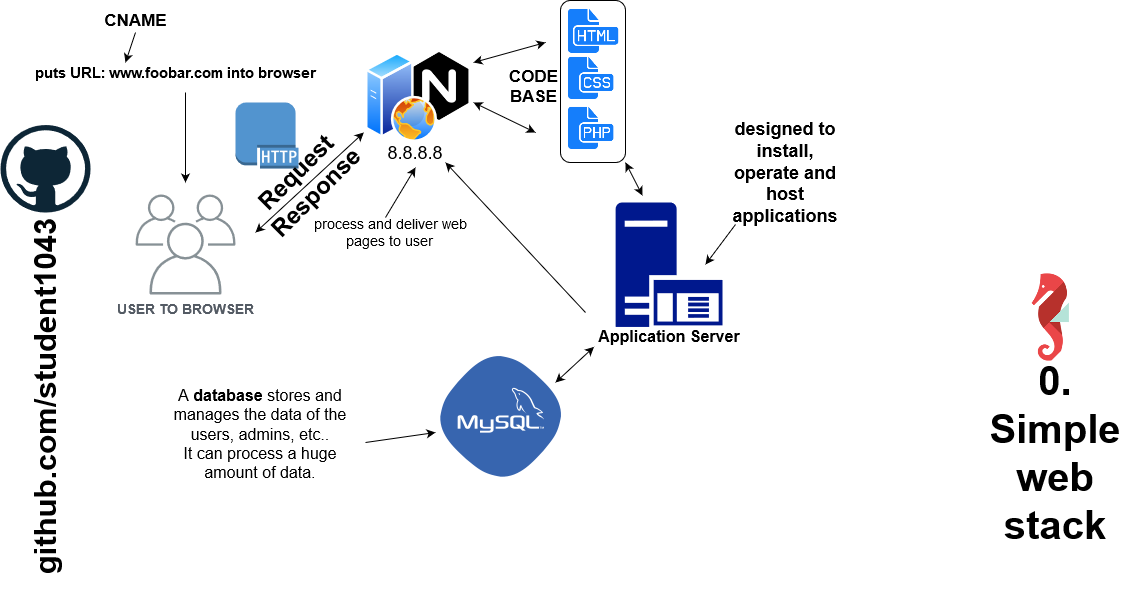

The diagram above was exported from draw.io. Its source (the exported page's mxGraphModel, read from the mxfile embedded in the PNG):
<mxGraphModel dx="868" dy="479" grid="1" gridSize="10" guides="1" tooltips="1" connect="1" arrows="1" fold="1" page="1" pageScale="1" pageWidth="1169" pageHeight="827" math="0" shadow="0">
  <root>
    <mxCell id="0" />
    <mxCell id="1" parent="0" />
    <mxCell id="hF8MzJoZN3MOLQlKTE3d-63" value="" style="outlineConnect=0;dashed=0;verticalLabelPosition=bottom;verticalAlign=top;align=center;html=1;shape=mxgraph.aws3.http_protocol;fillColor=#5294CF;gradientColor=none;fontSize=8;" vertex="1" parent="1">
      <mxGeometry x="250" y="120" width="63" height="66" as="geometry" />
    </mxCell>
    <mxCell id="hF8MzJoZN3MOLQlKTE3d-40" value="" style="rounded=1;whiteSpace=wrap;html=1;fontSize=15;direction=south;" vertex="1" parent="1">
      <mxGeometry x="575" y="18" width="65" height="162" as="geometry" />
    </mxCell>
    <mxCell id="hF8MzJoZN3MOLQlKTE3d-22" value="" style="shape=image;html=1;verticalAlign=top;verticalLabelPosition=bottom;labelBackgroundColor=#ffffff;imageAspect=0;aspect=fixed;image=https://cdn4.iconfinder.com/data/icons/logos-brands-5/24/nginx-128.png;fontSize=15;" vertex="1" parent="1">
      <mxGeometry x="420" y="70" width="68" height="68" as="geometry" />
    </mxCell>
    <mxCell id="hF8MzJoZN3MOLQlKTE3d-2" value="&lt;font style=&quot;font-size: 14px&quot;&gt;&lt;b&gt;USER TO BROWSER&lt;/b&gt;&lt;/font&gt;" style="outlineConnect=0;gradientColor=none;fontColor=#545B64;strokeColor=none;fillColor=#879196;dashed=0;verticalLabelPosition=bottom;verticalAlign=top;align=center;html=1;fontSize=12;fontStyle=0;aspect=fixed;shape=mxgraph.aws4.illustration_users;pointerEvents=1" vertex="1" parent="1">
      <mxGeometry x="150" y="212" width="100" height="100" as="geometry" />
    </mxCell>
    <mxCell id="hF8MzJoZN3MOLQlKTE3d-11" value="" style="endArrow=classic;startArrow=classic;html=1;" edge="1" parent="1">
      <mxGeometry width="50" height="50" relative="1" as="geometry">
        <mxPoint x="270" y="250" as="sourcePoint" />
        <mxPoint x="378.33333333333326" y="150" as="targetPoint" />
      </mxGeometry>
    </mxCell>
    <mxCell id="hF8MzJoZN3MOLQlKTE3d-25" value="" style="edgeStyle=orthogonalEdgeStyle;rounded=0;orthogonalLoop=1;jettySize=auto;html=1;fontSize=19;fontStyle=1" edge="1" parent="1" source="hF8MzJoZN3MOLQlKTE3d-13">
      <mxGeometry relative="1" as="geometry">
        <mxPoint x="200" y="200" as="targetPoint" />
        <Array as="points">
          <mxPoint x="200" y="190" />
        </Array>
      </mxGeometry>
    </mxCell>
    <mxCell id="hF8MzJoZN3MOLQlKTE3d-13" value="&lt;font style=&quot;font-size: 15px;&quot;&gt;puts URL: www.foobar.com into browser&lt;br style=&quot;font-size: 15px;&quot;&gt;&lt;/font&gt;" style="text;strokeColor=none;fillColor=none;html=1;fontSize=15;fontStyle=1;verticalAlign=middle;align=center;rotation=0;" vertex="1" parent="1">
      <mxGeometry x="140" y="70" width="100" height="40" as="geometry" />
    </mxCell>
    <mxCell id="hF8MzJoZN3MOLQlKTE3d-14" value="&lt;div&gt;Response&lt;/div&gt;" style="text;strokeColor=none;fillColor=none;html=1;fontSize=24;fontStyle=1;verticalAlign=middle;align=center;rotation=-45;" vertex="1" parent="1">
      <mxGeometry x="280" y="190" width="100" height="40" as="geometry" />
    </mxCell>
    <mxCell id="hF8MzJoZN3MOLQlKTE3d-16" value="" style="aspect=fixed;perimeter=ellipsePerimeter;html=1;align=center;shadow=0;dashed=0;spacingTop=3;image;image=img/lib/active_directory/web_server.svg;" vertex="1" parent="1">
      <mxGeometry x="380" y="70" width="72" height="90" as="geometry" />
    </mxCell>
    <mxCell id="hF8MzJoZN3MOLQlKTE3d-30" value="Request" style="text;strokeColor=none;fillColor=none;html=1;fontSize=24;fontStyle=1;verticalAlign=middle;align=center;rotation=-45;" vertex="1" parent="1">
      <mxGeometry x="260" y="170" width="100" height="40" as="geometry" />
    </mxCell>
    <mxCell id="hF8MzJoZN3MOLQlKTE3d-31" value="&lt;font style=&quot;font-size: 18px&quot;&gt;8.8.8.8&lt;/font&gt;" style="text;html=1;strokeColor=none;fillColor=none;align=center;verticalAlign=middle;whiteSpace=wrap;rounded=0;fontSize=15;" vertex="1" parent="1">
      <mxGeometry x="410" y="160" width="40" height="20" as="geometry" />
    </mxCell>
    <mxCell id="hF8MzJoZN3MOLQlKTE3d-33" value="" style="endArrow=classic;startArrow=classic;html=1;fontSize=15;" edge="1" parent="1">
      <mxGeometry width="50" height="50" relative="1" as="geometry">
        <mxPoint x="488" y="80" as="sourcePoint" />
        <mxPoint x="560" y="60" as="targetPoint" />
      </mxGeometry>
    </mxCell>
    <mxCell id="hF8MzJoZN3MOLQlKTE3d-34" value="" style="endArrow=classic;startArrow=classic;html=1;fontSize=15;" edge="1" parent="1">
      <mxGeometry width="50" height="50" relative="1" as="geometry">
        <mxPoint x="488" y="120" as="sourcePoint" />
        <mxPoint x="550" y="150" as="targetPoint" />
      </mxGeometry>
    </mxCell>
    <mxCell id="hF8MzJoZN3MOLQlKTE3d-35" value="&lt;font style=&quot;font-size: 17px&quot;&gt;&lt;b&gt;CODE BASE&lt;br&gt;&lt;/b&gt;&lt;/font&gt;" style="text;html=1;strokeColor=none;fillColor=none;align=center;verticalAlign=middle;whiteSpace=wrap;rounded=0;fontSize=15;rotation=0;" vertex="1" parent="1">
      <mxGeometry x="500" y="64" width="97" height="80" as="geometry" />
    </mxCell>
    <mxCell id="hF8MzJoZN3MOLQlKTE3d-36" value="" style="shape=image;html=1;verticalAlign=top;verticalLabelPosition=bottom;labelBackgroundColor=#ffffff;imageAspect=0;aspect=fixed;image=https://cdn1.iconfinder.com/data/icons/hawcons/32/700034-icon-76-document-file-html-128.png;fontSize=15;" vertex="1" parent="1">
      <mxGeometry x="583" y="22" width="52" height="52" as="geometry" />
    </mxCell>
    <mxCell id="hF8MzJoZN3MOLQlKTE3d-37" value="" style="shape=image;html=1;verticalAlign=top;verticalLabelPosition=bottom;labelBackgroundColor=#ffffff;imageAspect=0;aspect=fixed;image=https://cdn1.iconfinder.com/data/icons/hawcons/32/700035-icon-77-document-file-css-128.png;fontSize=15;" vertex="1" parent="1">
      <mxGeometry x="580" y="70" width="50" height="50" as="geometry" />
    </mxCell>
    <mxCell id="hF8MzJoZN3MOLQlKTE3d-38" value="" style="shape=image;html=1;verticalAlign=top;verticalLabelPosition=bottom;labelBackgroundColor=#ffffff;imageAspect=0;aspect=fixed;image=https://cdn1.iconfinder.com/data/icons/hawcons/32/700045-icon-86-document-file-php-128.png;fontSize=15;" vertex="1" parent="1">
      <mxGeometry x="580" y="120" width="50" height="50" as="geometry" />
    </mxCell>
    <mxCell id="hF8MzJoZN3MOLQlKTE3d-41" value="" style="aspect=fixed;pointerEvents=1;shadow=0;dashed=0;html=1;strokeColor=none;labelPosition=center;verticalLabelPosition=bottom;verticalAlign=top;align=center;fillColor=#00188D;shape=mxgraph.mscae.enterprise.application_server;fontSize=15;" vertex="1" parent="1">
      <mxGeometry x="630" y="220" width="107" height="124.42" as="geometry" />
    </mxCell>
    <mxCell id="hF8MzJoZN3MOLQlKTE3d-43" value="&lt;font style=&quot;font-size: 18px&quot;&gt;&lt;b&gt;&lt;font style=&quot;font-size: 18px&quot;&gt;&lt;span class=&quot;ILfuVd&quot;&gt;&lt;span class=&quot;e24Kjd&quot;&gt;designed to install, operate and host applications&lt;/span&gt;&lt;/span&gt;&lt;/font&gt;&lt;/b&gt;&lt;/font&gt;" style="text;html=1;strokeColor=none;fillColor=none;align=center;verticalAlign=middle;whiteSpace=wrap;rounded=0;fontSize=15;" vertex="1" parent="1">
      <mxGeometry x="780" y="180" width="40" height="20" as="geometry" />
    </mxCell>
    <mxCell id="hF8MzJoZN3MOLQlKTE3d-44" value="&lt;font style=&quot;font-size: 16px&quot;&gt;&lt;b&gt;Application Server&lt;/b&gt;&lt;/font&gt;" style="text;html=1;strokeColor=none;fillColor=none;align=center;verticalAlign=middle;whiteSpace=wrap;rounded=0;fontSize=15;" vertex="1" parent="1">
      <mxGeometry x="608.5" y="344.42" width="150" height="20" as="geometry" />
    </mxCell>
    <mxCell id="hF8MzJoZN3MOLQlKTE3d-46" value="" style="shape=image;html=1;verticalAlign=top;verticalLabelPosition=bottom;labelBackgroundColor=#ffffff;imageAspect=0;aspect=fixed;image=https://cdn4.iconfinder.com/data/icons/logos-3/426/mysql-128.png;fontSize=15;" vertex="1" parent="1">
      <mxGeometry x="452" y="370" width="128" height="128" as="geometry" />
    </mxCell>
    <mxCell id="hF8MzJoZN3MOLQlKTE3d-48" value="" style="endArrow=classic;startArrow=classic;html=1;fontSize=15;entryX=1;entryY=0;entryDx=0;entryDy=0;exitX=0.252;exitY=-0.056;exitDx=0;exitDy=0;exitPerimeter=0;" edge="1" parent="1" source="hF8MzJoZN3MOLQlKTE3d-41" target="hF8MzJoZN3MOLQlKTE3d-40">
      <mxGeometry width="50" height="50" relative="1" as="geometry">
        <mxPoint x="635" y="212" as="sourcePoint" />
        <mxPoint x="685" y="162" as="targetPoint" />
      </mxGeometry>
    </mxCell>
    <mxCell id="hF8MzJoZN3MOLQlKTE3d-49" value="" style="endArrow=classic;startArrow=classic;html=1;fontSize=15;entryX=0;entryY=1;entryDx=0;entryDy=0;" edge="1" parent="1" target="hF8MzJoZN3MOLQlKTE3d-44">
      <mxGeometry width="50" height="50" relative="1" as="geometry">
        <mxPoint x="570" y="400" as="sourcePoint" />
        <mxPoint x="620" y="364" as="targetPoint" />
      </mxGeometry>
    </mxCell>
    <mxCell id="hF8MzJoZN3MOLQlKTE3d-50" value="" style="endArrow=classic;html=1;fontSize=15;" edge="1" parent="1">
      <mxGeometry width="50" height="50" relative="1" as="geometry">
        <mxPoint x="600" y="330" as="sourcePoint" />
        <mxPoint x="460" y="180" as="targetPoint" />
      </mxGeometry>
    </mxCell>
    <mxCell id="hF8MzJoZN3MOLQlKTE3d-51" value="" style="endArrow=classic;html=1;fontSize=15;entryX=0;entryY=0.25;entryDx=0;entryDy=0;" edge="1" parent="1" target="hF8MzJoZN3MOLQlKTE3d-13">
      <mxGeometry width="50" height="50" relative="1" as="geometry">
        <mxPoint x="150" y="50" as="sourcePoint" />
        <mxPoint x="190" y="10" as="targetPoint" />
      </mxGeometry>
    </mxCell>
    <mxCell id="hF8MzJoZN3MOLQlKTE3d-52" value="CNAME" style="text;strokeColor=none;fillColor=none;html=1;fontSize=17;fontStyle=1;verticalAlign=middle;align=center;" vertex="1" parent="1">
      <mxGeometry x="100" y="18" width="100" height="40" as="geometry" />
    </mxCell>
    <mxCell id="hF8MzJoZN3MOLQlKTE3d-53" value="" style="endArrow=classic;html=1;fontSize=17;" edge="1" parent="1">
      <mxGeometry width="50" height="50" relative="1" as="geometry">
        <mxPoint x="400" y="235" as="sourcePoint" />
        <mxPoint x="430" y="185" as="targetPoint" />
      </mxGeometry>
    </mxCell>
    <mxCell id="hF8MzJoZN3MOLQlKTE3d-57" value="" style="endArrow=classic;html=1;fontSize=17;" edge="1" parent="1">
      <mxGeometry width="50" height="50" relative="1" as="geometry">
        <mxPoint x="750" y="242" as="sourcePoint" />
        <mxPoint x="720" y="282" as="targetPoint" />
      </mxGeometry>
    </mxCell>
    <mxCell id="hF8MzJoZN3MOLQlKTE3d-59" value="" style="endArrow=classic;html=1;fontSize=17;" edge="1" parent="1">
      <mxGeometry width="50" height="50" relative="1" as="geometry">
        <mxPoint x="380" y="460" as="sourcePoint" />
        <mxPoint x="450" y="450" as="targetPoint" />
      </mxGeometry>
    </mxCell>
    <mxCell id="hF8MzJoZN3MOLQlKTE3d-61" value="&lt;div&gt;&lt;font style=&quot;font-size: 16px&quot;&gt;&lt;span class=&quot;ILfuVd NA6bn&quot;&gt;&lt;span class=&quot;e24Kjd&quot;&gt;A &lt;b&gt;database&lt;/b&gt; stores and manages the data of the users, admins, etc..&lt;/span&gt;&lt;/span&gt;&lt;/font&gt;&lt;/div&gt;&lt;div&gt;&lt;font style=&quot;font-size: 16px&quot;&gt;&lt;span class=&quot;ILfuVd NA6bn&quot;&gt;&lt;span class=&quot;e24Kjd&quot;&gt;It can process a huge amount of data.&lt;br&gt;&lt;/span&gt;&lt;/span&gt;&lt;/font&gt;&lt;/div&gt;&lt;div&gt;&lt;font style=&quot;font-size: 16px&quot;&gt;&lt;span class=&quot;ILfuVd NA6bn&quot;&gt;&lt;span class=&quot;e24Kjd&quot;&gt;&lt;/span&gt;&lt;/span&gt;&lt;/font&gt;&lt;/div&gt;" style="text;html=1;strokeColor=none;fillColor=none;spacing=5;spacingTop=-20;whiteSpace=wrap;overflow=hidden;rounded=0;fontSize=8;align=center;" vertex="1" parent="1">
      <mxGeometry x="180" y="414" width="190" height="120" as="geometry" />
    </mxCell>
    <mxCell id="hF8MzJoZN3MOLQlKTE3d-62" value="&lt;font style=&quot;font-size: 14px&quot;&gt;process and deliver web pages to user&lt;br&gt;&lt;/font&gt;" style="text;html=1;strokeColor=none;fillColor=none;spacing=5;spacingTop=-20;whiteSpace=wrap;overflow=hidden;rounded=0;fontSize=8;align=center;" vertex="1" parent="1">
      <mxGeometry x="310" y="244.42000000000002" width="190" height="120" as="geometry" />
    </mxCell>
    <mxCell id="hF8MzJoZN3MOLQlKTE3d-65" value="" style="dashed=0;outlineConnect=0;html=1;align=center;labelPosition=center;verticalLabelPosition=bottom;verticalAlign=top;shape=mxgraph.weblogos.github;fontSize=8;" vertex="1" parent="1">
      <mxGeometry x="15" y="142.5" width="90" height="87.5" as="geometry" />
    </mxCell>
    <mxCell id="hF8MzJoZN3MOLQlKTE3d-66" value="&lt;font style=&quot;font-size: 31px&quot;&gt;&lt;b&gt;github.com/student1043&lt;/b&gt;&lt;/font&gt;" style="text;html=1;strokeColor=none;fillColor=none;align=center;verticalAlign=middle;whiteSpace=wrap;rounded=0;fontSize=8;rotation=-90;" vertex="1" parent="1">
      <mxGeometry x="40" y="404" width="40" height="20" as="geometry" />
    </mxCell>
    <mxCell id="hF8MzJoZN3MOLQlKTE3d-67" value="&lt;h4 class=&quot;task&quot; style=&quot;font-size: 40px&quot;&gt;&lt;font style=&quot;font-size: 40px&quot;&gt;0. Simple web stack&lt;/font&gt;&lt;/h4&gt;" style="text;html=1;strokeColor=none;fillColor=none;align=center;verticalAlign=middle;whiteSpace=wrap;rounded=0;fontSize=8;" vertex="1" parent="1">
      <mxGeometry x="1050" y="460" width="40" height="20" as="geometry" />
    </mxCell>
    <mxCell id="hF8MzJoZN3MOLQlKTE3d-69" value="" style="shape=image;verticalLabelPosition=bottom;labelBackgroundColor=#ffffff;verticalAlign=top;aspect=fixed;imageAspect=0;image=https://ph-files.imgix.net/75aa6247-480b-460b-b31b-e1365169cd1b?auto=format;" vertex="1" parent="1">
      <mxGeometry x="1010" y="280" width="110" height="110" as="geometry" />
    </mxCell>
  </root>
</mxGraphModel>